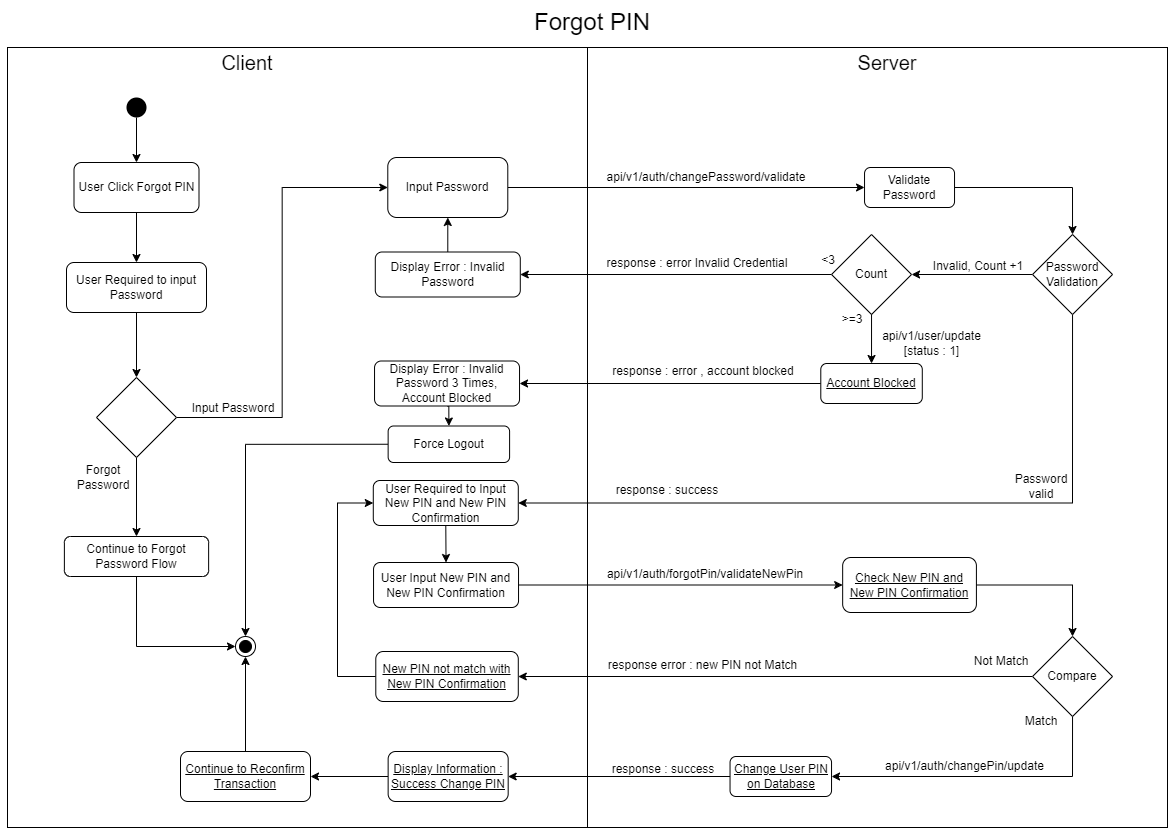

The diagram above was exported from draw.io. Its source (the exported page's mxGraphModel, read from the mxfile embedded in the PNG):
<mxGraphModel dx="1303" dy="672" grid="1" gridSize="10" guides="1" tooltips="1" connect="1" arrows="1" fold="1" page="1" pageScale="1" pageWidth="1169" pageHeight="827" math="0" shadow="0">
  <root>
    <mxCell id="0" />
    <mxCell id="1" parent="0" />
    <mxCell id="CeCYU0WMIZUC4BNHUuEI-33" value="" style="rounded=0;whiteSpace=wrap;html=1;" vertex="1" parent="1">
      <mxGeometry y="40" width="1160" height="780" as="geometry" />
    </mxCell>
    <mxCell id="B5MJDpaIiWhpAHUr2EOq-1" value="Forgot PIN" style="text;html=1;strokeColor=none;fillColor=none;align=center;verticalAlign=middle;whiteSpace=wrap;rounded=0;fontSize=24;" parent="1" vertex="1">
      <mxGeometry x="450" width="270" height="30" as="geometry" />
    </mxCell>
    <mxCell id="B5MJDpaIiWhpAHUr2EOq-2" value="Client" style="text;html=1;strokeColor=none;fillColor=none;align=center;verticalAlign=middle;whiteSpace=wrap;rounded=0;fontSize=20;" parent="1" vertex="1">
      <mxGeometry x="210" y="40" width="60" height="30" as="geometry" />
    </mxCell>
    <mxCell id="B5MJDpaIiWhpAHUr2EOq-3" value="" style="endArrow=none;html=1;rounded=0;fontSize=20;exitX=0.5;exitY=1;exitDx=0;exitDy=0;" parent="1" edge="1">
      <mxGeometry width="50" height="50" relative="1" as="geometry">
        <mxPoint x="580" y="820" as="sourcePoint" />
        <mxPoint x="580" y="40" as="targetPoint" />
      </mxGeometry>
    </mxCell>
    <mxCell id="B5MJDpaIiWhpAHUr2EOq-4" value="Server" style="text;html=1;strokeColor=none;fillColor=none;align=center;verticalAlign=middle;whiteSpace=wrap;rounded=0;fontSize=20;" parent="1" vertex="1">
      <mxGeometry x="850" y="40" width="60" height="30" as="geometry" />
    </mxCell>
    <mxCell id="B5MJDpaIiWhpAHUr2EOq-7" style="edgeStyle=orthogonalEdgeStyle;rounded=0;orthogonalLoop=1;jettySize=auto;html=1;exitX=0.5;exitY=1;exitDx=0;exitDy=0;entryX=0.5;entryY=0;entryDx=0;entryDy=0;fontSize=12;" parent="1" source="B5MJDpaIiWhpAHUr2EOq-5" target="B5MJDpaIiWhpAHUr2EOq-6" edge="1">
      <mxGeometry relative="1" as="geometry" />
    </mxCell>
    <mxCell id="B5MJDpaIiWhpAHUr2EOq-5" value="" style="ellipse;fillColor=#000000;strokeColor=none;fontSize=20;" parent="1" vertex="1">
      <mxGeometry x="119" y="90" width="20" height="20" as="geometry" />
    </mxCell>
    <mxCell id="cSUcosW61zn_R994uSqh-46" style="edgeStyle=orthogonalEdgeStyle;rounded=0;orthogonalLoop=1;jettySize=auto;html=1;exitX=0.5;exitY=1;exitDx=0;exitDy=0;entryX=0.5;entryY=0;entryDx=0;entryDy=0;" parent="1" source="B5MJDpaIiWhpAHUr2EOq-6" target="B5MJDpaIiWhpAHUr2EOq-10" edge="1">
      <mxGeometry relative="1" as="geometry" />
    </mxCell>
    <mxCell id="B5MJDpaIiWhpAHUr2EOq-6" value="User Click Forgot PIN" style="rounded=1;whiteSpace=wrap;html=1;fontSize=12;" parent="1" vertex="1">
      <mxGeometry x="66.5" y="155" width="125" height="50" as="geometry" />
    </mxCell>
    <mxCell id="cSUcosW61zn_R994uSqh-48" style="edgeStyle=orthogonalEdgeStyle;rounded=0;orthogonalLoop=1;jettySize=auto;html=1;exitX=0.5;exitY=1;exitDx=0;exitDy=0;entryX=0.5;entryY=0;entryDx=0;entryDy=0;" parent="1" source="B5MJDpaIiWhpAHUr2EOq-10" target="cSUcosW61zn_R994uSqh-47" edge="1">
      <mxGeometry relative="1" as="geometry" />
    </mxCell>
    <mxCell id="B5MJDpaIiWhpAHUr2EOq-10" value="User Required to input Password" style="rounded=1;whiteSpace=wrap;html=1;fontSize=12;" parent="1" vertex="1">
      <mxGeometry x="58.99999999999997" y="255" width="140" height="50" as="geometry" />
    </mxCell>
    <mxCell id="cSUcosW61zn_R994uSqh-3" style="edgeStyle=orthogonalEdgeStyle;rounded=0;orthogonalLoop=1;jettySize=auto;html=1;exitX=1;exitY=0.5;exitDx=0;exitDy=0;entryX=0;entryY=0.5;entryDx=0;entryDy=0;fontSize=12;" parent="1" source="cSUcosW61zn_R994uSqh-4" target="cSUcosW61zn_R994uSqh-6" edge="1">
      <mxGeometry relative="1" as="geometry" />
    </mxCell>
    <mxCell id="cSUcosW61zn_R994uSqh-4" value="Input Password" style="rounded=1;whiteSpace=wrap;html=1;fontSize=12;" parent="1" vertex="1">
      <mxGeometry x="380.29" y="150" width="120" height="60" as="geometry" />
    </mxCell>
    <mxCell id="cSUcosW61zn_R994uSqh-5" style="edgeStyle=orthogonalEdgeStyle;rounded=0;orthogonalLoop=1;jettySize=auto;html=1;exitX=1;exitY=0.5;exitDx=0;exitDy=0;entryX=0.5;entryY=0;entryDx=0;entryDy=0;fontSize=12;" parent="1" source="cSUcosW61zn_R994uSqh-6" target="cSUcosW61zn_R994uSqh-10" edge="1">
      <mxGeometry relative="1" as="geometry" />
    </mxCell>
    <mxCell id="cSUcosW61zn_R994uSqh-6" value="Validate Password" style="rounded=1;whiteSpace=wrap;html=1;fontSize=12;" parent="1" vertex="1">
      <mxGeometry x="857.0400000000001" y="160" width="90" height="40" as="geometry" />
    </mxCell>
    <mxCell id="cSUcosW61zn_R994uSqh-7" value="api/v1/auth/changePassword/validate" style="text;html=1;strokeColor=none;fillColor=none;align=center;verticalAlign=middle;whiteSpace=wrap;rounded=0;fontSize=12;" parent="1" vertex="1">
      <mxGeometry x="599.0400000000001" y="155" width="200" height="30" as="geometry" />
    </mxCell>
    <mxCell id="cSUcosW61zn_R994uSqh-8" style="edgeStyle=orthogonalEdgeStyle;rounded=0;orthogonalLoop=1;jettySize=auto;html=1;exitX=0;exitY=0.5;exitDx=0;exitDy=0;entryX=1;entryY=0.5;entryDx=0;entryDy=0;fontSize=12;" parent="1" source="cSUcosW61zn_R994uSqh-10" target="cSUcosW61zn_R994uSqh-15" edge="1">
      <mxGeometry relative="1" as="geometry" />
    </mxCell>
    <mxCell id="CeCYU0WMIZUC4BNHUuEI-8" style="edgeStyle=orthogonalEdgeStyle;rounded=0;orthogonalLoop=1;jettySize=auto;html=1;exitX=0.5;exitY=1;exitDx=0;exitDy=0;entryX=1;entryY=0.5;entryDx=0;entryDy=0;" edge="1" parent="1" source="cSUcosW61zn_R994uSqh-10" target="CeCYU0WMIZUC4BNHUuEI-7">
      <mxGeometry relative="1" as="geometry" />
    </mxCell>
    <mxCell id="cSUcosW61zn_R994uSqh-10" value="Password Validation" style="rhombus;whiteSpace=wrap;html=1;fontSize=12;" parent="1" vertex="1">
      <mxGeometry x="1025.04" y="227" width="80" height="80" as="geometry" />
    </mxCell>
    <mxCell id="cSUcosW61zn_R994uSqh-11" value="Password valid" style="text;html=1;strokeColor=none;fillColor=none;align=center;verticalAlign=middle;whiteSpace=wrap;rounded=0;fontSize=12;" parent="1" vertex="1">
      <mxGeometry x="1004.0400000000001" y="464" width="60" height="30" as="geometry" />
    </mxCell>
    <mxCell id="cSUcosW61zn_R994uSqh-12" value="Invalid, Count +1" style="text;html=1;strokeColor=none;fillColor=none;align=center;verticalAlign=middle;whiteSpace=wrap;rounded=0;fontSize=12;" parent="1" vertex="1">
      <mxGeometry x="914.0400000000001" y="244" width="114" height="30" as="geometry" />
    </mxCell>
    <mxCell id="cSUcosW61zn_R994uSqh-13" style="edgeStyle=orthogonalEdgeStyle;rounded=0;orthogonalLoop=1;jettySize=auto;html=1;exitX=0.5;exitY=1;exitDx=0;exitDy=0;entryX=0.5;entryY=0;entryDx=0;entryDy=0;fontSize=12;" parent="1" target="cSUcosW61zn_R994uSqh-20" edge="1">
      <mxGeometry relative="1" as="geometry">
        <mxPoint x="864.0400000000001" y="289" as="sourcePoint" />
      </mxGeometry>
    </mxCell>
    <mxCell id="cSUcosW61zn_R994uSqh-14" style="edgeStyle=orthogonalEdgeStyle;rounded=0;orthogonalLoop=1;jettySize=auto;html=1;exitX=0;exitY=0.5;exitDx=0;exitDy=0;entryX=1;entryY=0.5;entryDx=0;entryDy=0;fontSize=12;" parent="1" source="cSUcosW61zn_R994uSqh-15" target="cSUcosW61zn_R994uSqh-24" edge="1">
      <mxGeometry relative="1" as="geometry" />
    </mxCell>
    <mxCell id="cSUcosW61zn_R994uSqh-15" value="Count" style="rhombus;whiteSpace=wrap;html=1;fontSize=12;" parent="1" vertex="1">
      <mxGeometry x="824.0400000000001" y="227" width="80" height="80" as="geometry" />
    </mxCell>
    <mxCell id="cSUcosW61zn_R994uSqh-16" value="&amp;lt;3" style="text;html=1;strokeColor=none;fillColor=none;align=center;verticalAlign=middle;whiteSpace=wrap;rounded=0;fontSize=12;" parent="1" vertex="1">
      <mxGeometry x="791.0400000000001" y="238" width="60" height="30" as="geometry" />
    </mxCell>
    <mxCell id="cSUcosW61zn_R994uSqh-17" value="&amp;gt;=3" style="text;html=1;strokeColor=none;fillColor=none;align=center;verticalAlign=middle;whiteSpace=wrap;rounded=0;fontSize=12;" parent="1" vertex="1">
      <mxGeometry x="825.0400000000001" y="297" width="40" height="30" as="geometry" />
    </mxCell>
    <mxCell id="cSUcosW61zn_R994uSqh-18" value="response : error Invalid Credential" style="text;html=1;strokeColor=none;fillColor=none;align=center;verticalAlign=middle;whiteSpace=wrap;rounded=0;fontSize=12;" parent="1" vertex="1">
      <mxGeometry x="595.0400000000001" y="241" width="190" height="30" as="geometry" />
    </mxCell>
    <mxCell id="cSUcosW61zn_R994uSqh-19" style="edgeStyle=orthogonalEdgeStyle;rounded=0;orthogonalLoop=1;jettySize=auto;html=1;exitX=0;exitY=0.5;exitDx=0;exitDy=0;entryX=1;entryY=0.5;entryDx=0;entryDy=0;fontSize=12;" parent="1" source="cSUcosW61zn_R994uSqh-20" target="cSUcosW61zn_R994uSqh-22" edge="1">
      <mxGeometry relative="1" as="geometry" />
    </mxCell>
    <mxCell id="cSUcosW61zn_R994uSqh-20" value="Account Blocked" style="rounded=1;whiteSpace=wrap;html=1;fontSize=12;fontStyle=4" parent="1" vertex="1">
      <mxGeometry x="813.2900000000001" y="356" width="101.5" height="40" as="geometry" />
    </mxCell>
    <mxCell id="CeCYU0WMIZUC4BNHUuEI-26" style="edgeStyle=orthogonalEdgeStyle;rounded=0;orthogonalLoop=1;jettySize=auto;html=1;exitX=0.5;exitY=1;exitDx=0;exitDy=0;entryX=0.5;entryY=0;entryDx=0;entryDy=0;" edge="1" parent="1" source="cSUcosW61zn_R994uSqh-22" target="cSUcosW61zn_R994uSqh-43">
      <mxGeometry relative="1" as="geometry" />
    </mxCell>
    <mxCell id="cSUcosW61zn_R994uSqh-22" value="Display Error : Invalid Password 3 Times, Account Blocked" style="rounded=1;whiteSpace=wrap;html=1;fontSize=12;" parent="1" vertex="1">
      <mxGeometry x="367.04" y="353.5" width="145" height="45" as="geometry" />
    </mxCell>
    <mxCell id="CeCYU0WMIZUC4BNHUuEI-3" style="edgeStyle=orthogonalEdgeStyle;rounded=0;orthogonalLoop=1;jettySize=auto;html=1;exitX=0.5;exitY=0;exitDx=0;exitDy=0;entryX=0.5;entryY=1;entryDx=0;entryDy=0;" edge="1" parent="1" source="cSUcosW61zn_R994uSqh-24" target="cSUcosW61zn_R994uSqh-4">
      <mxGeometry relative="1" as="geometry" />
    </mxCell>
    <mxCell id="cSUcosW61zn_R994uSqh-24" value="Display Error : Invalid Password" style="rounded=1;whiteSpace=wrap;html=1;fontSize=12;" parent="1" vertex="1">
      <mxGeometry x="367.79" y="244.5" width="145" height="45" as="geometry" />
    </mxCell>
    <mxCell id="CeCYU0WMIZUC4BNHUuEI-11" style="edgeStyle=orthogonalEdgeStyle;rounded=0;orthogonalLoop=1;jettySize=auto;html=1;exitX=1;exitY=0.5;exitDx=0;exitDy=0;entryX=0.5;entryY=0;entryDx=0;entryDy=0;" edge="1" parent="1" source="cSUcosW61zn_R994uSqh-26" target="cSUcosW61zn_R994uSqh-29">
      <mxGeometry relative="1" as="geometry" />
    </mxCell>
    <mxCell id="cSUcosW61zn_R994uSqh-26" value="Check New PIN and New PIN Confirmation" style="rounded=1;whiteSpace=wrap;html=1;fontSize=12;fontStyle=4" parent="1" vertex="1">
      <mxGeometry x="835.1600000000002" y="550" width="133.75" height="55" as="geometry" />
    </mxCell>
    <mxCell id="cSUcosW61zn_R994uSqh-27" style="edgeStyle=orthogonalEdgeStyle;rounded=0;orthogonalLoop=1;jettySize=auto;html=1;exitX=0;exitY=0.5;exitDx=0;exitDy=0;entryX=1;entryY=0.5;entryDx=0;entryDy=0;fontSize=12;" parent="1" source="cSUcosW61zn_R994uSqh-29" target="cSUcosW61zn_R994uSqh-31" edge="1">
      <mxGeometry relative="1" as="geometry" />
    </mxCell>
    <mxCell id="cSUcosW61zn_R994uSqh-28" style="edgeStyle=orthogonalEdgeStyle;rounded=0;orthogonalLoop=1;jettySize=auto;html=1;exitX=0.5;exitY=1;exitDx=0;exitDy=0;entryX=1;entryY=0.5;entryDx=0;entryDy=0;fontSize=12;" parent="1" source="cSUcosW61zn_R994uSqh-29" target="cSUcosW61zn_R994uSqh-35" edge="1">
      <mxGeometry relative="1" as="geometry" />
    </mxCell>
    <mxCell id="cSUcosW61zn_R994uSqh-29" value="Compare" style="rhombus;whiteSpace=wrap;html=1;fontSize=12;" parent="1" vertex="1">
      <mxGeometry x="1025.04" y="629" width="80" height="80" as="geometry" />
    </mxCell>
    <mxCell id="CeCYU0WMIZUC4BNHUuEI-31" style="edgeStyle=orthogonalEdgeStyle;rounded=0;orthogonalLoop=1;jettySize=auto;html=1;exitX=0;exitY=0.5;exitDx=0;exitDy=0;entryX=0;entryY=0.5;entryDx=0;entryDy=0;" edge="1" parent="1" source="cSUcosW61zn_R994uSqh-31" target="CeCYU0WMIZUC4BNHUuEI-7">
      <mxGeometry relative="1" as="geometry">
        <Array as="points">
          <mxPoint x="330" y="669" />
          <mxPoint x="330" y="496" />
        </Array>
      </mxGeometry>
    </mxCell>
    <mxCell id="cSUcosW61zn_R994uSqh-31" value="New PIN not match with New PIN Confirmation" style="rounded=1;whiteSpace=wrap;html=1;fontSize=12;fontStyle=4" parent="1" vertex="1">
      <mxGeometry x="368.29" y="644" width="142.5" height="50" as="geometry" />
    </mxCell>
    <mxCell id="cSUcosW61zn_R994uSqh-32" value="Match" style="text;html=1;strokeColor=none;fillColor=none;align=center;verticalAlign=middle;whiteSpace=wrap;rounded=0;fontSize=12;" parent="1" vertex="1">
      <mxGeometry x="977.0400000000001" y="699" width="114" height="30" as="geometry" />
    </mxCell>
    <mxCell id="cSUcosW61zn_R994uSqh-33" value="Not Match" style="text;html=1;strokeColor=none;fillColor=none;align=center;verticalAlign=middle;whiteSpace=wrap;rounded=0;fontSize=12;" parent="1" vertex="1">
      <mxGeometry x="937.0400000000001" y="639" width="114" height="30" as="geometry" />
    </mxCell>
    <mxCell id="cSUcosW61zn_R994uSqh-34" style="edgeStyle=orthogonalEdgeStyle;rounded=0;orthogonalLoop=1;jettySize=auto;html=1;exitX=0;exitY=0.5;exitDx=0;exitDy=0;entryX=1;entryY=0.5;entryDx=0;entryDy=0;fontSize=12;" parent="1" source="cSUcosW61zn_R994uSqh-35" target="cSUcosW61zn_R994uSqh-37" edge="1">
      <mxGeometry relative="1" as="geometry" />
    </mxCell>
    <mxCell id="cSUcosW61zn_R994uSqh-35" value="Change User PIN on Database" style="rounded=1;whiteSpace=wrap;html=1;fontSize=12;fontStyle=4" parent="1" vertex="1">
      <mxGeometry x="722.5400000000001" y="749" width="101.5" height="40" as="geometry" />
    </mxCell>
    <mxCell id="cSUcosW61zn_R994uSqh-36" value="api/v1/auth/changePin/update" style="text;html=1;strokeColor=none;fillColor=none;align=center;verticalAlign=middle;whiteSpace=wrap;rounded=0;fontSize=12;" parent="1" vertex="1">
      <mxGeometry x="856.0400000000001" y="744" width="203" height="30" as="geometry" />
    </mxCell>
    <mxCell id="CeCYU0WMIZUC4BNHUuEI-21" style="edgeStyle=orthogonalEdgeStyle;rounded=0;orthogonalLoop=1;jettySize=auto;html=1;exitX=0;exitY=0.5;exitDx=0;exitDy=0;entryX=1;entryY=0.5;entryDx=0;entryDy=0;" edge="1" parent="1" source="cSUcosW61zn_R994uSqh-37" target="CeCYU0WMIZUC4BNHUuEI-19">
      <mxGeometry relative="1" as="geometry" />
    </mxCell>
    <mxCell id="cSUcosW61zn_R994uSqh-37" value="Display Information : Success Change PIN" style="rounded=1;whiteSpace=wrap;html=1;fontSize=12;fontStyle=4" parent="1" vertex="1">
      <mxGeometry x="380.64" y="744" width="120.04" height="50" as="geometry" />
    </mxCell>
    <mxCell id="cSUcosW61zn_R994uSqh-38" value="response : error , account blocked" style="text;html=1;strokeColor=none;fillColor=none;align=center;verticalAlign=middle;whiteSpace=wrap;rounded=0;fontSize=12;" parent="1" vertex="1">
      <mxGeometry x="601.0400000000001" y="348.5" width="190" height="30" as="geometry" />
    </mxCell>
    <mxCell id="cSUcosW61zn_R994uSqh-39" value="api/v1/user/update [status : 1]" style="text;html=1;strokeColor=none;fillColor=none;align=center;verticalAlign=middle;whiteSpace=wrap;rounded=0;fontSize=12;" parent="1" vertex="1">
      <mxGeometry x="856.0400000000001" y="327" width="137" height="18" as="geometry" />
    </mxCell>
    <mxCell id="cSUcosW61zn_R994uSqh-40" value="response error : new PIN not Match" style="text;html=1;strokeColor=none;fillColor=none;align=center;verticalAlign=middle;whiteSpace=wrap;rounded=0;fontSize=12;" parent="1" vertex="1">
      <mxGeometry x="576.0400000000001" y="643" width="239" height="30" as="geometry" />
    </mxCell>
    <mxCell id="cSUcosW61zn_R994uSqh-41" value="response : success" style="text;html=1;strokeColor=none;fillColor=none;align=center;verticalAlign=middle;whiteSpace=wrap;rounded=0;fontSize=12;" parent="1" vertex="1">
      <mxGeometry x="590" y="750" width="131.54" height="24" as="geometry" />
    </mxCell>
    <mxCell id="CeCYU0WMIZUC4BNHUuEI-30" style="edgeStyle=orthogonalEdgeStyle;rounded=0;orthogonalLoop=1;jettySize=auto;html=1;exitX=0;exitY=0.5;exitDx=0;exitDy=0;entryX=0.5;entryY=0;entryDx=0;entryDy=0;" edge="1" parent="1" source="cSUcosW61zn_R994uSqh-43" target="CeCYU0WMIZUC4BNHUuEI-22">
      <mxGeometry relative="1" as="geometry" />
    </mxCell>
    <mxCell id="cSUcosW61zn_R994uSqh-43" value="Force Logout" style="rounded=1;whiteSpace=wrap;html=1;fontSize=12;" parent="1" vertex="1">
      <mxGeometry x="380.64000000000004" y="418.5" width="121.46" height="36.5" as="geometry" />
    </mxCell>
    <mxCell id="cSUcosW61zn_R994uSqh-50" style="edgeStyle=orthogonalEdgeStyle;rounded=0;orthogonalLoop=1;jettySize=auto;html=1;exitX=0.5;exitY=1;exitDx=0;exitDy=0;entryX=0.5;entryY=0;entryDx=0;entryDy=0;" parent="1" source="cSUcosW61zn_R994uSqh-47" target="cSUcosW61zn_R994uSqh-49" edge="1">
      <mxGeometry relative="1" as="geometry" />
    </mxCell>
    <mxCell id="CeCYU0WMIZUC4BNHUuEI-17" style="edgeStyle=orthogonalEdgeStyle;rounded=0;orthogonalLoop=1;jettySize=auto;html=1;exitX=1;exitY=0.5;exitDx=0;exitDy=0;entryX=0;entryY=0.5;entryDx=0;entryDy=0;" edge="1" parent="1" source="cSUcosW61zn_R994uSqh-47" target="cSUcosW61zn_R994uSqh-4">
      <mxGeometry relative="1" as="geometry" />
    </mxCell>
    <mxCell id="cSUcosW61zn_R994uSqh-47" value="" style="rhombus;whiteSpace=wrap;html=1;fontSize=12;" parent="1" vertex="1">
      <mxGeometry x="89.00000000000011" y="370" width="80" height="80" as="geometry" />
    </mxCell>
    <mxCell id="CeCYU0WMIZUC4BNHUuEI-28" style="edgeStyle=orthogonalEdgeStyle;rounded=0;orthogonalLoop=1;jettySize=auto;html=1;exitX=0.5;exitY=1;exitDx=0;exitDy=0;entryX=0;entryY=0.5;entryDx=0;entryDy=0;" edge="1" parent="1" source="cSUcosW61zn_R994uSqh-49" target="CeCYU0WMIZUC4BNHUuEI-22">
      <mxGeometry relative="1" as="geometry" />
    </mxCell>
    <mxCell id="cSUcosW61zn_R994uSqh-49" value="Continue to Forgot Password Flow" style="rounded=1;whiteSpace=wrap;html=1;fontSize=12;" parent="1" vertex="1">
      <mxGeometry x="56.88000000000005" y="529" width="144.25" height="40" as="geometry" />
    </mxCell>
    <mxCell id="CeCYU0WMIZUC4BNHUuEI-1" value="Forgot Password" style="text;html=1;strokeColor=none;fillColor=none;align=center;verticalAlign=middle;whiteSpace=wrap;rounded=0;" vertex="1" parent="1">
      <mxGeometry x="66" y="455" width="60" height="30" as="geometry" />
    </mxCell>
    <mxCell id="CeCYU0WMIZUC4BNHUuEI-32" style="edgeStyle=orthogonalEdgeStyle;rounded=0;orthogonalLoop=1;jettySize=auto;html=1;exitX=0.5;exitY=1;exitDx=0;exitDy=0;entryX=0.5;entryY=0;entryDx=0;entryDy=0;" edge="1" parent="1" source="CeCYU0WMIZUC4BNHUuEI-7" target="CeCYU0WMIZUC4BNHUuEI-9">
      <mxGeometry relative="1" as="geometry" />
    </mxCell>
    <mxCell id="CeCYU0WMIZUC4BNHUuEI-7" value="User Required to Input New PIN and New PIN Confirmation" style="rounded=1;whiteSpace=wrap;html=1;fontSize=12;" vertex="1" parent="1">
      <mxGeometry x="365.79" y="473" width="145" height="45" as="geometry" />
    </mxCell>
    <mxCell id="CeCYU0WMIZUC4BNHUuEI-12" style="edgeStyle=orthogonalEdgeStyle;rounded=0;orthogonalLoop=1;jettySize=auto;html=1;exitX=1;exitY=0.5;exitDx=0;exitDy=0;entryX=0;entryY=0.5;entryDx=0;entryDy=0;" edge="1" parent="1" source="CeCYU0WMIZUC4BNHUuEI-9" target="cSUcosW61zn_R994uSqh-26">
      <mxGeometry relative="1" as="geometry" />
    </mxCell>
    <mxCell id="CeCYU0WMIZUC4BNHUuEI-9" value="User Input New PIN and New PIN Confirmation" style="rounded=1;whiteSpace=wrap;html=1;fontSize=12;" vertex="1" parent="1">
      <mxGeometry x="366.04" y="555" width="145" height="45" as="geometry" />
    </mxCell>
    <mxCell id="CeCYU0WMIZUC4BNHUuEI-13" value="response : success" style="text;html=1;strokeColor=none;fillColor=none;align=center;verticalAlign=middle;whiteSpace=wrap;rounded=0;fontSize=12;" vertex="1" parent="1">
      <mxGeometry x="602.04" y="468" width="115.96" height="30" as="geometry" />
    </mxCell>
    <mxCell id="CeCYU0WMIZUC4BNHUuEI-14" value="api/v1/auth/forgotPin/validateNewPin" style="text;html=1;strokeColor=none;fillColor=none;align=center;verticalAlign=middle;whiteSpace=wrap;rounded=0;fontSize=12;" vertex="1" parent="1">
      <mxGeometry x="603.0400000000001" y="552" width="190" height="30" as="geometry" />
    </mxCell>
    <mxCell id="CeCYU0WMIZUC4BNHUuEI-18" value="Input Password" style="text;html=1;strokeColor=none;fillColor=none;align=center;verticalAlign=middle;whiteSpace=wrap;rounded=0;" vertex="1" parent="1">
      <mxGeometry x="181" y="386" width="90" height="30" as="geometry" />
    </mxCell>
    <mxCell id="CeCYU0WMIZUC4BNHUuEI-29" style="edgeStyle=orthogonalEdgeStyle;rounded=0;orthogonalLoop=1;jettySize=auto;html=1;exitX=0.5;exitY=0;exitDx=0;exitDy=0;entryX=0.5;entryY=1;entryDx=0;entryDy=0;" edge="1" parent="1" source="CeCYU0WMIZUC4BNHUuEI-19" target="CeCYU0WMIZUC4BNHUuEI-22">
      <mxGeometry relative="1" as="geometry" />
    </mxCell>
    <mxCell id="CeCYU0WMIZUC4BNHUuEI-19" value="Continue to Reconfirm Transaction" style="rounded=1;whiteSpace=wrap;html=1;fontSize=12;fontStyle=4" vertex="1" parent="1">
      <mxGeometry x="173" y="744" width="130" height="50" as="geometry" />
    </mxCell>
    <mxCell id="CeCYU0WMIZUC4BNHUuEI-22" value="" style="ellipse;html=1;shape=endState;fillColor=strokeColor;fontSize=12;" vertex="1" parent="1">
      <mxGeometry x="228" y="629" width="20" height="20" as="geometry" />
    </mxCell>
  </root>
</mxGraphModel>